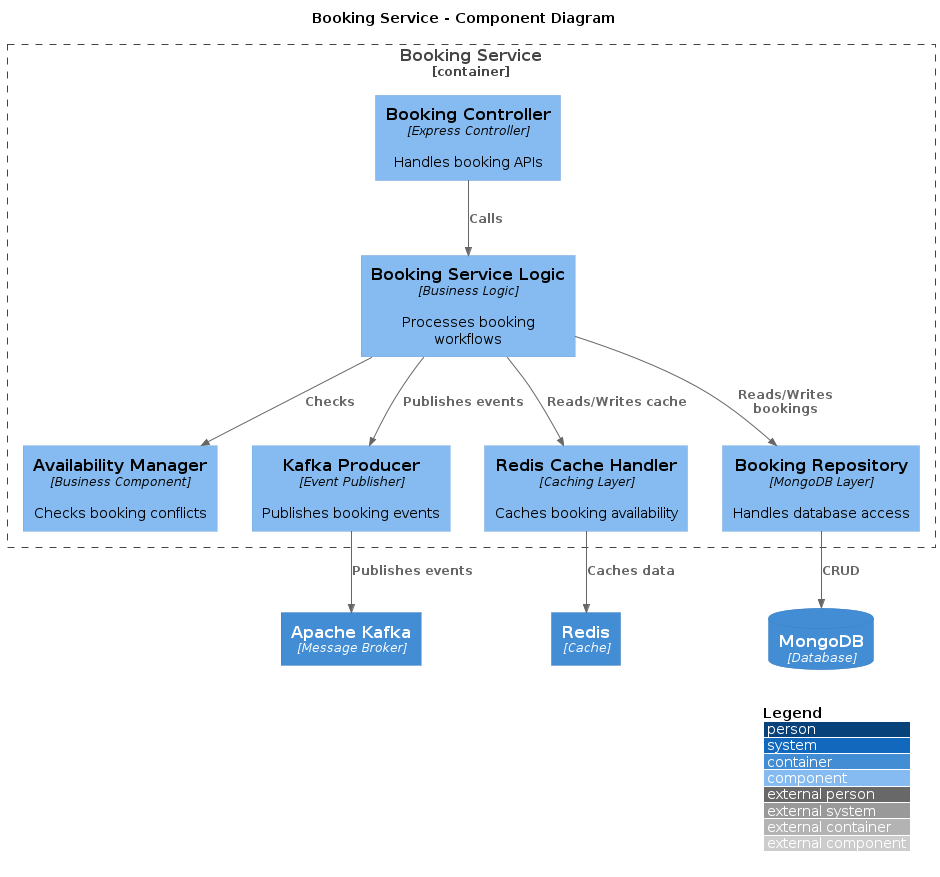

The diagram above was rendered by PlantUML. Its source (embedded in the PNG):
@startuml
!include https://raw.githubusercontent.com/plantuml-stdlib/C4-PlantUML/master/C4_Component.puml

LAYOUT_WITH_LEGEND()

title Booking Service - Component Diagram

Container_Boundary(bookingService, "Booking Service") {

    Component(bookingController, "Booking Controller", "Express Controller", "Handles booking APIs")

    Component(bookingLogic, "Booking Service Logic", "Business Logic", "Processes booking workflows")

    Component(availabilityManager, "Availability Manager", "Business Component", "Checks booking conflicts")

    Component(kafkaProducer, "Kafka Producer", "Event Publisher", "Publishes booking events")

    Component(redisCache, "Redis Cache Handler", "Caching Layer", "Caches booking availability")

    Component(bookingRepository, "Booking Repository", "MongoDB Layer", "Handles database access")
}

ContainerDb(mongoDB, "MongoDB", "Database")
Container(kafka, "Apache Kafka", "Message Broker")
Container(redis, "Redis", "Cache")

Rel(bookingController, bookingLogic, "Calls")
Rel(bookingLogic, availabilityManager, "Checks")
Rel(bookingLogic, kafkaProducer, "Publishes events")
Rel(bookingLogic, redisCache, "Reads/Writes cache")
Rel(bookingLogic, bookingRepository, "Reads/Writes bookings")

Rel(bookingRepository, mongoDB, "CRUD")
Rel(redisCache, redis, "Caches data")
Rel(kafkaProducer, kafka, "Publishes events")
@enduml